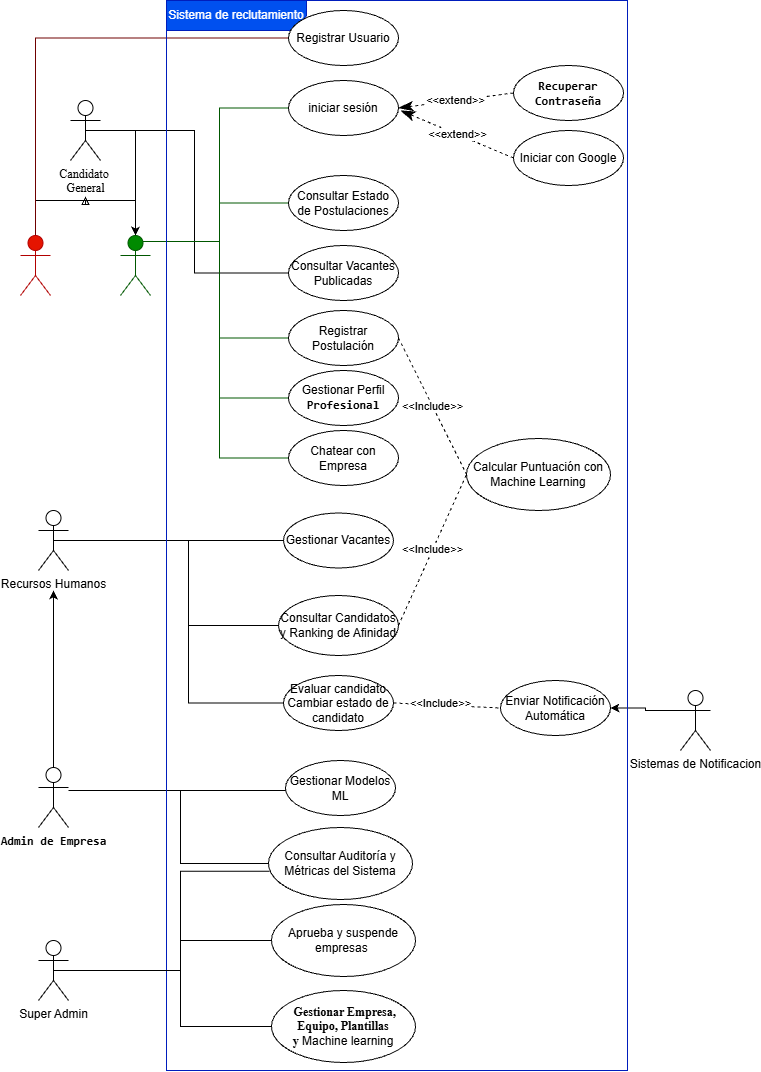

The diagram above was exported from draw.io. Its source (the exported page's mxGraphModel, read from the mxfile embedded in the PNG):
<mxGraphModel dx="754" dy="417" grid="1" gridSize="10" guides="1" tooltips="1" connect="1" arrows="1" fold="1" page="1" pageScale="1" pageWidth="827" pageHeight="1169" math="0" shadow="0">
  <root>
    <mxCell id="0" />
    <mxCell id="1" parent="0" />
    <mxCell id="tXxzkYZ40F4yi7Zu3QI_-25" edge="1" parent="1" source="KfbuBio-cjAJ5-I4n7Im-1" style="edgeStyle=orthogonalEdgeStyle;rounded=0;orthogonalLoop=1;jettySize=auto;html=1;exitX=0.5;exitY=0.5;exitDx=0;exitDy=0;exitPerimeter=0;entryX=0;entryY=0.5;entryDx=0;entryDy=0;defaultLabelBackgroundColor=page;endArrow=none;endFill=0;" target="tXxzkYZ40F4yi7Zu3QI_-22">
      <mxGeometry relative="1" x="0.0013" as="geometry" />
    </mxCell>
    <mxCell id="49f4wuH9xtCJ6jAE6mQV-33" edge="1" parent="1" source="KfbuBio-cjAJ5-I4n7Im-1" style="edgeStyle=orthogonalEdgeStyle;rounded=0;orthogonalLoop=1;jettySize=auto;html=1;defaultLabelBackgroundColor=page;labelPadding=0 4;" target="KfbuBio-cjAJ5-I4n7Im-16" value="">
      <mxGeometry relative="1" as="geometry" />
    </mxCell>
    <mxCell id="KfbuBio-cjAJ5-I4n7Im-1" parent="1" style="shape=umlActor;verticalLabelPosition=bottom;verticalAlign=top;html=1;outlineConnect=0;labelPerimeter=1;fontFamily=Times New Roman;" value="&lt;div&gt;Candidato&amp;nbsp;&lt;/div&gt;&lt;div&gt;General&lt;/div&gt;" vertex="1">
      <mxGeometry height="60" width="30" x="120" y="140" as="geometry" />
    </mxCell>
    <mxCell id="tXxzkYZ40F4yi7Zu3QI_-35" edge="1" parent="1" source="KfbuBio-cjAJ5-I4n7Im-9" style="edgeStyle=orthogonalEdgeStyle;rounded=0;orthogonalLoop=1;jettySize=auto;html=1;entryX=0;entryY=0.5;entryDx=0;entryDy=0;defaultLabelBackgroundColor=page;endArrow=none;endFill=0;" target="tXxzkYZ40F4yi7Zu3QI_-30">
      <mxGeometry relative="1" as="geometry" />
    </mxCell>
    <mxCell id="tXxzkYZ40F4yi7Zu3QI_-37" edge="1" parent="1" source="KfbuBio-cjAJ5-I4n7Im-9" style="edgeStyle=orthogonalEdgeStyle;rounded=0;orthogonalLoop=1;jettySize=auto;html=1;entryX=0;entryY=0.5;entryDx=0;entryDy=0;defaultLabelBackgroundColor=page;endArrow=none;endFill=0;" target="tXxzkYZ40F4yi7Zu3QI_-31">
      <mxGeometry relative="1" as="geometry">
        <Array as="points">
          <mxPoint x="238" y="580" />
          <mxPoint x="238" y="665" />
        </Array>
      </mxGeometry>
    </mxCell>
    <mxCell id="tXxzkYZ40F4yi7Zu3QI_-41" edge="1" parent="1" source="KfbuBio-cjAJ5-I4n7Im-9" style="edgeStyle=orthogonalEdgeStyle;rounded=0;orthogonalLoop=1;jettySize=auto;html=1;exitX=0.5;exitY=0.5;exitDx=0;exitDy=0;exitPerimeter=0;entryX=0;entryY=0.5;entryDx=0;entryDy=0;defaultLabelBackgroundColor=page;endArrow=none;endFill=0;" target="tXxzkYZ40F4yi7Zu3QI_-39">
      <mxGeometry relative="1" as="geometry">
        <Array as="points">
          <mxPoint x="238" y="580" />
          <mxPoint x="238" y="742.5" />
        </Array>
      </mxGeometry>
    </mxCell>
    <mxCell id="KfbuBio-cjAJ5-I4n7Im-9" parent="1" style="shape=umlActor;verticalLabelPosition=bottom;verticalAlign=top;html=1;labelPerimeter=1;" value="Recursos Humanos" vertex="1">
      <mxGeometry height="60" width="30" x="88" y="550" as="geometry" />
    </mxCell>
    <mxCell id="KfbuBio-cjAJ5-I4n7Im-19" edge="1" parent="1" source="KfbuBio-cjAJ5-I4n7Im-15" style="edgeStyle=orthogonalEdgeStyle;rounded=0;orthogonalLoop=1;jettySize=auto;html=1;exitX=0.5;exitY=0;exitDx=0;exitDy=0;exitPerimeter=0;defaultLabelBackgroundColor=page;endArrow=block;endFill=0;" target="KfbuBio-cjAJ5-I4n7Im-1">
      <mxGeometry relative="1" x="0.0112" as="geometry">
        <Array as="points">
          <mxPoint x="85" y="240" />
          <mxPoint x="135" y="240" />
        </Array>
      </mxGeometry>
    </mxCell>
    <mxCell id="49f4wuH9xtCJ6jAE6mQV-11" edge="1" parent="1" source="KfbuBio-cjAJ5-I4n7Im-15" style="edgeStyle=orthogonalEdgeStyle;rounded=0;orthogonalLoop=1;jettySize=auto;html=1;exitX=0.5;exitY=0;exitDx=0;exitDy=0;exitPerimeter=0;entryX=0;entryY=0.5;entryDx=0;entryDy=0;defaultLabelBackgroundColor=page;labelPadding=0 4;fillColor=#a20025;strokeColor=#6F0000;endArrow=none;endFill=0;" target="49f4wuH9xtCJ6jAE6mQV-10">
      <mxGeometry relative="1" as="geometry" />
    </mxCell>
    <mxCell id="KfbuBio-cjAJ5-I4n7Im-15" parent="1" style="shape=umlActor;verticalLabelPosition=bottom;verticalAlign=top;html=1;outlineConnect=0;labelPerimeter=1;fontFamily=Times New Roman;fillColor=#e51400;fontColor=light-dark(#FFFFFF,#000000);strokeColor=#B20000;" value="&lt;div&gt;Candidato no&lt;/div&gt;&lt;div&gt;Registrado&lt;/div&gt;&lt;div&gt;(Publico)&lt;/div&gt;" vertex="1">
      <mxGeometry height="60" width="30" x="70" y="275" as="geometry" />
    </mxCell>
    <mxCell id="tXxzkYZ40F4yi7Zu3QI_-19" edge="1" parent="1" source="KfbuBio-cjAJ5-I4n7Im-16" style="edgeStyle=orthogonalEdgeStyle;rounded=0;orthogonalLoop=1;jettySize=auto;html=1;defaultLabelBackgroundColor=page;endArrow=block;endFill=0;" target="KfbuBio-cjAJ5-I4n7Im-1">
      <mxGeometry relative="1" as="geometry">
        <Array as="points">
          <mxPoint x="185" y="240" />
          <mxPoint x="135" y="240" />
        </Array>
        <mxPoint x="170" y="240" as="targetPoint" />
      </mxGeometry>
    </mxCell>
    <mxCell id="tXxzkYZ40F4yi7Zu3QI_-20" edge="1" parent="1" source="KfbuBio-cjAJ5-I4n7Im-16" style="edgeStyle=orthogonalEdgeStyle;rounded=0;orthogonalLoop=1;jettySize=auto;html=1;exitX=0.75;exitY=0.1;exitDx=0;exitDy=0;exitPerimeter=0;entryX=0;entryY=0.5;entryDx=0;entryDy=0;defaultLabelBackgroundColor=page;fontColor=none;noLabel=1;fillColor=#008a00;strokeColor=#005700;endArrow=none;endFill=0;" target="tXxzkYZ40F4yi7Zu3QI_-12">
      <mxGeometry relative="1" x="-0.0249" as="geometry" />
    </mxCell>
    <mxCell id="49f4wuH9xtCJ6jAE6mQV-5" edge="1" parent="1" source="KfbuBio-cjAJ5-I4n7Im-16" style="edgeStyle=orthogonalEdgeStyle;rounded=0;orthogonalLoop=1;jettySize=auto;html=1;exitX=0.75;exitY=0.1;exitDx=0;exitDy=0;exitPerimeter=0;entryX=0;entryY=0.5;entryDx=0;entryDy=0;defaultLabelBackgroundColor=page;labelPadding=0 4;fillColor=#008a00;strokeColor=#005700;endArrow=none;endFill=0;" target="tXxzkYZ40F4yi7Zu3QI_-17">
      <mxGeometry relative="1" as="geometry" />
    </mxCell>
    <mxCell id="49f4wuH9xtCJ6jAE6mQV-6" edge="1" parent="1" source="KfbuBio-cjAJ5-I4n7Im-16" style="edgeStyle=orthogonalEdgeStyle;rounded=0;orthogonalLoop=1;jettySize=auto;html=1;exitX=0.75;exitY=0.1;exitDx=0;exitDy=0;exitPerimeter=0;entryX=0;entryY=0.5;entryDx=0;entryDy=0;defaultLabelBackgroundColor=page;labelPadding=0 4;fillColor=#008a00;strokeColor=#005700;endArrow=none;endFill=0;" target="tXxzkYZ40F4yi7Zu3QI_-23">
      <mxGeometry relative="1" as="geometry" />
    </mxCell>
    <mxCell id="49f4wuH9xtCJ6jAE6mQV-9" edge="1" parent="1" source="KfbuBio-cjAJ5-I4n7Im-16" style="edgeStyle=orthogonalEdgeStyle;rounded=0;orthogonalLoop=1;jettySize=auto;html=1;exitX=0.75;exitY=0.1;exitDx=0;exitDy=0;exitPerimeter=0;entryX=0;entryY=0.5;entryDx=0;entryDy=0;defaultLabelBackgroundColor=page;labelPadding=0 4;fillColor=#008a00;strokeColor=#005700;endArrow=none;endFill=0;" target="49f4wuH9xtCJ6jAE6mQV-7">
      <mxGeometry relative="1" as="geometry" />
    </mxCell>
    <mxCell id="49f4wuH9xtCJ6jAE6mQV-13" edge="1" parent="1" source="KfbuBio-cjAJ5-I4n7Im-16" style="edgeStyle=orthogonalEdgeStyle;rounded=0;orthogonalLoop=1;jettySize=auto;html=1;exitX=0.75;exitY=0.1;exitDx=0;exitDy=0;exitPerimeter=0;entryX=0;entryY=0.5;entryDx=0;entryDy=0;defaultLabelBackgroundColor=page;labelPadding=0 4;fillColor=#008a00;strokeColor=#005700;endArrow=none;endFill=0;" target="49f4wuH9xtCJ6jAE6mQV-12">
      <mxGeometry relative="1" as="geometry" />
    </mxCell>
    <mxCell id="KfbuBio-cjAJ5-I4n7Im-16" parent="1" style="shape=umlActor;verticalLabelPosition=bottom;verticalAlign=top;html=1;outlineConnect=0;labelPerimeter=1;fontFamily=Times New Roman;fillColor=#008a00;fontColor=light-dark(#FFFFFF,#000000);strokeColor=#005700;" value="&lt;div&gt;candidato&amp;nbsp;&lt;/div&gt;&lt;div&gt;Registrado&lt;/div&gt;&lt;div&gt;(autenticado)&lt;/div&gt;" vertex="1">
      <mxGeometry height="60" width="30" x="170" y="275" as="geometry" />
    </mxCell>
    <mxCell id="tXxzkYZ40F4yi7Zu3QI_-2" parent="1" style="ellipse;whiteSpace=wrap;html=1;" value="&lt;strong&gt;&lt;code dir=&quot;ltr&quot;&gt;Recuperar Contraseña&lt;/code&gt;&lt;/strong&gt;" vertex="1">
      <mxGeometry height="55" width="110" x="563" y="105" as="geometry" />
    </mxCell>
    <mxCell id="tXxzkYZ40F4yi7Zu3QI_-10" edge="1" parent="1" source="tXxzkYZ40F4yi7Zu3QI_-2" style="endArrow=classicThin;endSize=12;dashed=1;html=1;rounded=0;defaultLabelBackgroundColor=page;exitX=0;exitY=0.5;exitDx=0;exitDy=0;entryX=1;entryY=0.5;entryDx=0;entryDy=0;endFill=1;startArrow=none;startFill=0;" target="tXxzkYZ40F4yi7Zu3QI_-12" value="&amp;lt;&amp;lt;extend&amp;gt;&amp;gt;">
      <mxGeometry relative="1" width="160" as="geometry">
        <mxPoint x="528" y="74" as="sourcePoint" />
        <mxPoint x="438" y="71" as="targetPoint" />
      </mxGeometry>
    </mxCell>
    <mxCell id="tXxzkYZ40F4yi7Zu3QI_-12" parent="1" style="ellipse;whiteSpace=wrap;html=1;" value="iniciar sesión" vertex="1">
      <mxGeometry height="55" width="110" x="338" y="120" as="geometry" />
    </mxCell>
    <mxCell id="tXxzkYZ40F4yi7Zu3QI_-49" edge="1" parent="1" source="tXxzkYZ40F4yi7Zu3QI_-14" style="edgeStyle=orthogonalEdgeStyle;rounded=0;orthogonalLoop=1;jettySize=auto;html=1;entryX=0;entryY=0.5;entryDx=0;entryDy=0;defaultLabelBackgroundColor=page;endArrow=none;endFill=0;" target="tXxzkYZ40F4yi7Zu3QI_-44">
      <mxGeometry relative="1" as="geometry">
        <Array as="points">
          <mxPoint x="335" y="830" />
        </Array>
      </mxGeometry>
    </mxCell>
    <mxCell id="tXxzkYZ40F4yi7Zu3QI_-50" edge="1" parent="1" source="tXxzkYZ40F4yi7Zu3QI_-14" style="edgeStyle=orthogonalEdgeStyle;rounded=0;orthogonalLoop=1;jettySize=auto;html=1;entryX=0;entryY=0.5;entryDx=0;entryDy=0;defaultLabelBackgroundColor=page;endArrow=none;endFill=0;" target="tXxzkYZ40F4yi7Zu3QI_-45">
      <mxGeometry relative="1" x="0.0354" as="geometry">
        <Array as="points">
          <mxPoint x="230" y="830" />
          <mxPoint x="230" y="903" />
        </Array>
      </mxGeometry>
    </mxCell>
    <mxCell id="tXxzkYZ40F4yi7Zu3QI_-14" parent="1" style="shape=umlActor;verticalLabelPosition=bottom;verticalAlign=top;html=1;labelPerimeter=1;" value="&lt;strong&gt;&lt;code dir=&quot;ltr&quot;&gt;Admin de Empresa&lt;/code&gt;&lt;/strong&gt;" vertex="1">
      <mxGeometry height="60" width="30" x="88" y="807" as="geometry" />
    </mxCell>
    <mxCell id="49f4wuH9xtCJ6jAE6mQV-31" edge="1" parent="1" source="tXxzkYZ40F4yi7Zu3QI_-15" style="edgeStyle=orthogonalEdgeStyle;rounded=0;orthogonalLoop=1;jettySize=auto;html=1;exitX=0;exitY=0.3333333333333333;exitDx=0;exitDy=0;exitPerimeter=0;entryX=1;entryY=0.5;entryDx=0;entryDy=0;defaultLabelBackgroundColor=page;labelPadding=0 4;" target="tXxzkYZ40F4yi7Zu3QI_-46">
      <mxGeometry relative="1" as="geometry" />
    </mxCell>
    <mxCell id="tXxzkYZ40F4yi7Zu3QI_-15" parent="1" style="shape=umlActor;verticalLabelPosition=bottom;verticalAlign=top;html=1;labelPerimeter=1;" value="Sistemas de Notificacion" vertex="1">
      <mxGeometry height="60" width="30" x="730" y="730" as="geometry" />
    </mxCell>
    <mxCell id="tXxzkYZ40F4yi7Zu3QI_-17" parent="1" style="ellipse;whiteSpace=wrap;html=1;" value=" Consultar Estado de Postulaciones" vertex="1">
      <mxGeometry height="55" width="110" x="338" y="215" as="geometry" />
    </mxCell>
    <mxCell id="tXxzkYZ40F4yi7Zu3QI_-22" parent="1" style="ellipse;whiteSpace=wrap;html=1;" value="Consultar Vacantes Publicadas" vertex="1">
      <mxGeometry height="55" width="110" x="338" y="285" as="geometry" />
    </mxCell>
    <mxCell id="tXxzkYZ40F4yi7Zu3QI_-23" parent="1" style="ellipse;whiteSpace=wrap;html=1;" value="Registrar Postulación" vertex="1">
      <mxGeometry height="55" width="110" x="338" y="350" as="geometry" />
    </mxCell>
    <mxCell id="tXxzkYZ40F4yi7Zu3QI_-30" parent="1" style="ellipse;whiteSpace=wrap;html=1;" value=" Gestionar Vacantes" vertex="1">
      <mxGeometry height="55" width="110" x="333" y="552.5" as="geometry" />
    </mxCell>
    <mxCell id="tXxzkYZ40F4yi7Zu3QI_-31" parent="1" style="ellipse;whiteSpace=wrap;html=1;" value="Consultar Candidatos y Ranking de Afinidad" vertex="1">
      <mxGeometry height="60" width="120" x="328" y="635" as="geometry" />
    </mxCell>
    <mxCell id="tXxzkYZ40F4yi7Zu3QI_-32" parent="1" style="ellipse;whiteSpace=wrap;html=1;" value="Calcular Puntuación con Machine Learning" vertex="1">
      <mxGeometry height="72" width="144" x="516" y="478" as="geometry" />
    </mxCell>
    <mxCell id="tXxzkYZ40F4yi7Zu3QI_-38" edge="1" parent="1" source="tXxzkYZ40F4yi7Zu3QI_-31" style="endArrow=none;endSize=12;dashed=1;html=1;rounded=0;defaultLabelBackgroundColor=page;entryX=0;entryY=0.5;entryDx=0;entryDy=0;exitX=1;exitY=0.5;exitDx=0;exitDy=0;endFill=0;" target="tXxzkYZ40F4yi7Zu3QI_-32" value="&amp;lt;&amp;lt;Include&amp;gt;&amp;gt;">
      <mxGeometry relative="1" width="160" as="geometry">
        <Array as="points" />
        <mxPoint x="333" y="755" as="sourcePoint" />
        <mxPoint x="493" y="755" as="targetPoint" />
      </mxGeometry>
    </mxCell>
    <mxCell id="tXxzkYZ40F4yi7Zu3QI_-39" parent="1" style="ellipse;whiteSpace=wrap;html=1;" value="Evaluar candidato Cambiar estado de candidato" vertex="1">
      <mxGeometry height="55" width="110" x="333" y="715" as="geometry" />
    </mxCell>
    <mxCell id="tXxzkYZ40F4yi7Zu3QI_-44" parent="1" style="ellipse;whiteSpace=wrap;html=1;" value="Gestionar Modelos ML" vertex="1">
      <mxGeometry height="55" width="110" x="335" y="800" as="geometry" />
    </mxCell>
    <mxCell id="tXxzkYZ40F4yi7Zu3QI_-45" parent="1" style="ellipse;whiteSpace=wrap;html=1;" value="Consultar Auditoría y Métricas del Sistema" vertex="1">
      <mxGeometry height="72" width="144" x="318" y="867" as="geometry" />
    </mxCell>
    <mxCell id="tXxzkYZ40F4yi7Zu3QI_-46" parent="1" style="ellipse;whiteSpace=wrap;html=1;" value=" Enviar Notificación Automática" vertex="1">
      <mxGeometry height="55" width="110" x="550" y="720" as="geometry" />
    </mxCell>
    <mxCell id="tXxzkYZ40F4yi7Zu3QI_-54" parent="1" style="shape=umlFrame;whiteSpace=wrap;html=1;pointerEvents=0;width=140;height=30;fontColor=#ffffff;fillColor=#0050ef;strokeColor=#001DBC;" value="Sistema de reclutamiento" vertex="1">
      <mxGeometry height="1070" width="461" x="216" y="40" as="geometry" />
    </mxCell>
    <mxCell id="49f4wuH9xtCJ6jAE6mQV-7" parent="1" style="ellipse;whiteSpace=wrap;html=1;" value="Gestionar Perfil &lt;font face=&quot;monospace&quot;&gt;&lt;strong&gt;Profesional&lt;/strong&gt;&lt;/font&gt;" vertex="1">
      <mxGeometry height="55" width="110" x="338" y="410" as="geometry" />
    </mxCell>
    <mxCell id="49f4wuH9xtCJ6jAE6mQV-10" parent="1" style="ellipse;whiteSpace=wrap;html=1;" value="Registrar Usuario" vertex="1">
      <mxGeometry height="55" width="110" x="338" y="50" as="geometry" />
    </mxCell>
    <mxCell id="49f4wuH9xtCJ6jAE6mQV-12" parent="1" style="ellipse;whiteSpace=wrap;html=1;" value="Chatear con Empresa" vertex="1">
      <mxGeometry height="55" width="110" x="338" y="470" as="geometry" />
    </mxCell>
    <mxCell id="49f4wuH9xtCJ6jAE6mQV-15" edge="1" parent="1" source="tXxzkYZ40F4yi7Zu3QI_-39" style="endArrow=none;endSize=12;dashed=1;html=1;rounded=0;defaultLabelBackgroundColor=page;exitX=1;exitY=0.5;exitDx=0;exitDy=0;endFill=0;entryX=0;entryY=0.5;entryDx=0;entryDy=0;" target="tXxzkYZ40F4yi7Zu3QI_-46" value="&amp;lt;&amp;lt;Include&amp;gt;&amp;gt;">
      <mxGeometry relative="1" width="160" x="-0.123" y="2" as="geometry">
        <mxPoint as="offset" />
        <Array as="points" />
        <mxPoint x="490" y="720" as="sourcePoint" />
        <mxPoint x="580" y="720" as="targetPoint" />
      </mxGeometry>
    </mxCell>
    <mxCell id="49f4wuH9xtCJ6jAE6mQV-17" edge="1" parent="1" source="tXxzkYZ40F4yi7Zu3QI_-23" style="endArrow=none;endSize=12;dashed=1;html=1;rounded=0;defaultLabelBackgroundColor=page;entryX=0;entryY=0.5;entryDx=0;entryDy=0;exitX=1;exitY=0.5;exitDx=0;exitDy=0;endFill=0;" target="tXxzkYZ40F4yi7Zu3QI_-32" value="&amp;lt;&amp;lt;Include&amp;gt;&amp;gt;">
      <mxGeometry relative="1" width="160" as="geometry">
        <Array as="points" />
        <mxPoint x="448" y="437.5" as="sourcePoint" />
        <mxPoint x="546" y="549" as="targetPoint" />
      </mxGeometry>
    </mxCell>
    <mxCell id="49f4wuH9xtCJ6jAE6mQV-18" edge="1" parent="1" source="tXxzkYZ40F4yi7Zu3QI_-14" style="edgeStyle=orthogonalEdgeStyle;rounded=0;orthogonalLoop=1;jettySize=auto;html=1;exitX=0.5;exitY=0;exitDx=0;exitDy=0;exitPerimeter=0;defaultLabelBackgroundColor=page;labelPadding=0 4;">
      <mxGeometry relative="1" as="geometry">
        <mxPoint x="103" y="630" as="targetPoint" />
      </mxGeometry>
    </mxCell>
    <mxCell id="49f4wuH9xtCJ6jAE6mQV-25" edge="1" parent="1" source="49f4wuH9xtCJ6jAE6mQV-21" style="edgeStyle=orthogonalEdgeStyle;rounded=0;orthogonalLoop=1;jettySize=auto;html=1;exitX=0.5;exitY=0.5;exitDx=0;exitDy=0;exitPerimeter=0;entryX=0;entryY=0.5;entryDx=0;entryDy=0;defaultLabelBackgroundColor=page;labelPadding=0 4;endArrow=none;endFill=0;" target="49f4wuH9xtCJ6jAE6mQV-24">
      <mxGeometry relative="1" as="geometry">
        <Array as="points">
          <mxPoint x="230" y="1010" />
          <mxPoint x="230" y="1066" />
        </Array>
      </mxGeometry>
    </mxCell>
    <mxCell id="LXM48JOXzN22rRvqpBWd-3" edge="1" parent="1" source="49f4wuH9xtCJ6jAE6mQV-21" style="edgeStyle=orthogonalEdgeStyle;rounded=0;orthogonalLoop=1;jettySize=auto;html=1;exitX=0.5;exitY=0.5;exitDx=0;exitDy=0;exitPerimeter=0;entryX=0;entryY=0.5;entryDx=0;entryDy=0;defaultLabelBackgroundColor=page;labelPadding=0 4;endArrow=none;endFill=0;" target="49f4wuH9xtCJ6jAE6mQV-22">
      <mxGeometry relative="1" as="geometry">
        <Array as="points">
          <mxPoint x="230" y="1010" />
          <mxPoint x="230" y="980" />
        </Array>
      </mxGeometry>
    </mxCell>
    <mxCell id="49f4wuH9xtCJ6jAE6mQV-21" parent="1" style="shape=umlActor;verticalLabelPosition=bottom;verticalAlign=top;html=1;labelPerimeter=1;" value="Super Admin" vertex="1">
      <mxGeometry height="60" width="30" x="88" y="980" as="geometry" />
    </mxCell>
    <mxCell id="49f4wuH9xtCJ6jAE6mQV-22" parent="1" style="ellipse;whiteSpace=wrap;html=1;" value="Aprueba y suspende empresas&amp;nbsp;" vertex="1">
      <mxGeometry height="72" width="144" x="321" y="944" as="geometry" />
    </mxCell>
    <mxCell id="49f4wuH9xtCJ6jAE6mQV-24" parent="1" style="ellipse;whiteSpace=wrap;html=1;" value="&amp;nbsp;&lt;strong&gt;&lt;code dir=&quot;ltr&quot;&gt;&lt;font face=&quot;Times New Roman&quot;&gt;Gestionar Empresa, Equipo, Plantillas y&lt;/font&gt;&lt;/code&gt;&lt;/strong&gt;&amp;nbsp;Machine learning" vertex="1">
      <mxGeometry height="72" width="144" x="321" y="1030" as="geometry" />
    </mxCell>
    <mxCell id="49f4wuH9xtCJ6jAE6mQV-26" edge="1" parent="1" source="49f4wuH9xtCJ6jAE6mQV-27" style="endArrow=classicThin;endSize=12;dashed=1;html=1;rounded=0;defaultLabelBackgroundColor=page;exitX=0;exitY=0.5;exitDx=0;exitDy=0;endFill=1;startArrow=none;startFill=0;" value="&amp;lt;&amp;lt;extend&amp;gt;&amp;gt;">
      <mxGeometry relative="1" width="160" as="geometry">
        <mxPoint x="615" y="180" as="sourcePoint" />
        <mxPoint x="450" y="150" as="targetPoint" />
      </mxGeometry>
    </mxCell>
    <mxCell id="49f4wuH9xtCJ6jAE6mQV-27" parent="1" style="ellipse;whiteSpace=wrap;html=1;" value="Iniciar con Google" vertex="1">
      <mxGeometry height="55" width="110" x="563" y="170" as="geometry" />
    </mxCell>
    <mxCell id="LXM48JOXzN22rRvqpBWd-4" edge="1" parent="1" source="49f4wuH9xtCJ6jAE6mQV-21" style="edgeStyle=orthogonalEdgeStyle;rounded=0;orthogonalLoop=1;jettySize=auto;html=1;exitX=0.5;exitY=0.5;exitDx=0;exitDy=0;exitPerimeter=0;entryX=0.006;entryY=0.608;entryDx=0;entryDy=0;entryPerimeter=0;defaultLabelBackgroundColor=page;labelPadding=0 4;endArrow=none;endFill=0;" target="tXxzkYZ40F4yi7Zu3QI_-45">
      <mxGeometry relative="1" as="geometry">
        <Array as="points">
          <mxPoint x="230" y="1010" />
          <mxPoint x="230" y="910.8" />
        </Array>
      </mxGeometry>
    </mxCell>
  </root>
</mxGraphModel>